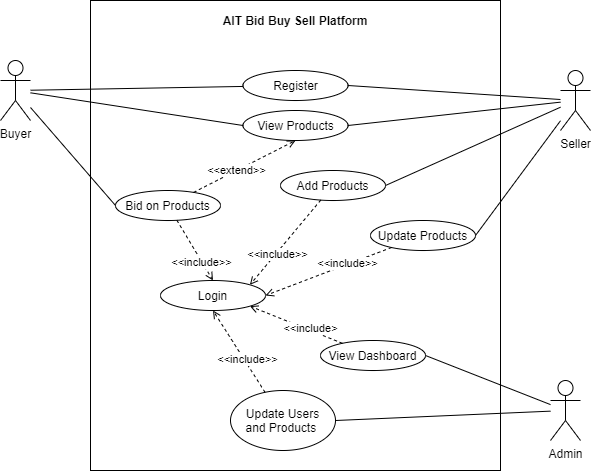

The diagram above was exported from draw.io. Its source (the exported page's mxGraphModel, read from the mxfile embedded in the PNG):
<mxGraphModel dx="1038" dy="1688" grid="1" gridSize="10" guides="1" tooltips="1" connect="1" arrows="1" fold="1" page="1" pageScale="1" pageWidth="850" pageHeight="1100" math="0" shadow="0">
  <root>
    <mxCell id="0" />
    <mxCell id="1" parent="0" />
    <mxCell id="Py5RA3t2WvMCrXxmDS8U-17" style="rounded=0;orthogonalLoop=1;jettySize=auto;html=1;endArrow=none;endFill=0;" parent="1" source="Py5RA3t2WvMCrXxmDS8U-1" target="Py5RA3t2WvMCrXxmDS8U-6" edge="1">
      <mxGeometry relative="1" as="geometry" />
    </mxCell>
    <mxCell id="Py5RA3t2WvMCrXxmDS8U-18" style="edgeStyle=none;rounded=0;orthogonalLoop=1;jettySize=auto;html=1;entryX=0;entryY=0.5;entryDx=0;entryDy=0;endArrow=none;endFill=0;" parent="1" source="Py5RA3t2WvMCrXxmDS8U-1" target="Py5RA3t2WvMCrXxmDS8U-13" edge="1">
      <mxGeometry relative="1" as="geometry" />
    </mxCell>
    <mxCell id="eYiXKId5SmBRFBNcm-DG-9" style="edgeStyle=none;rounded=0;orthogonalLoop=1;jettySize=auto;html=1;entryX=0;entryY=0.5;entryDx=0;entryDy=0;endArrow=none;endFill=0;" parent="1" target="Py5RA3t2WvMCrXxmDS8U-25" edge="1">
      <mxGeometry relative="1" as="geometry">
        <mxPoint x="140" y="-33" as="sourcePoint" />
      </mxGeometry>
    </mxCell>
    <mxCell id="Py5RA3t2WvMCrXxmDS8U-1" value="Buyer" style="shape=umlActor;verticalLabelPosition=bottom;verticalAlign=top;html=1;outlineConnect=0;" parent="1" vertex="1">
      <mxGeometry x="110" y="-80" width="30" height="60" as="geometry" />
    </mxCell>
    <mxCell id="Py5RA3t2WvMCrXxmDS8U-2" value="" style="rounded=0;whiteSpace=wrap;html=1;fillColor=none;" parent="1" vertex="1">
      <mxGeometry x="200" y="-140" width="410" height="470" as="geometry" />
    </mxCell>
    <mxCell id="Py5RA3t2WvMCrXxmDS8U-6" value="Register" style="ellipse;whiteSpace=wrap;html=1;fillColor=none;" parent="1" vertex="1">
      <mxGeometry x="352.5" y="-70" width="105" height="30" as="geometry" />
    </mxCell>
    <mxCell id="Py5RA3t2WvMCrXxmDS8U-13" value="View Products" style="ellipse;whiteSpace=wrap;html=1;fillColor=none;" parent="1" vertex="1">
      <mxGeometry x="352.5" y="-30" width="105" height="30" as="geometry" />
    </mxCell>
    <mxCell id="Py5RA3t2WvMCrXxmDS8U-14" value="Login" style="ellipse;whiteSpace=wrap;html=1;fillColor=none;" parent="1" vertex="1">
      <mxGeometry x="270" y="140" width="105" height="30" as="geometry" />
    </mxCell>
    <mxCell id="Py5RA3t2WvMCrXxmDS8U-15" value="AIT Bid Buy Sell Platform" style="text;html=1;strokeColor=none;fillColor=none;align=center;verticalAlign=middle;whiteSpace=wrap;rounded=0;fontStyle=1" parent="1" vertex="1">
      <mxGeometry x="325" y="-130" width="160" height="20" as="geometry" />
    </mxCell>
    <mxCell id="eYiXKId5SmBRFBNcm-DG-15" style="edgeStyle=none;rounded=0;jumpStyle=none;orthogonalLoop=1;jettySize=auto;html=1;entryX=1;entryY=0;entryDx=0;entryDy=0;dashed=1;endArrow=open;endFill=0;" parent="1" source="Py5RA3t2WvMCrXxmDS8U-16" target="Py5RA3t2WvMCrXxmDS8U-14" edge="1">
      <mxGeometry relative="1" as="geometry" />
    </mxCell>
    <mxCell id="eYiXKId5SmBRFBNcm-DG-16" value="&amp;lt;&amp;lt;include&amp;gt;&amp;gt;" style="edgeLabel;html=1;align=center;verticalAlign=middle;resizable=0;points=[];" parent="eYiXKId5SmBRFBNcm-DG-15" vertex="1" connectable="0">
      <mxGeometry x="0.2413" y="1" relative="1" as="geometry">
        <mxPoint as="offset" />
      </mxGeometry>
    </mxCell>
    <mxCell id="Py5RA3t2WvMCrXxmDS8U-16" value="Add Products" style="ellipse;whiteSpace=wrap;html=1;fillColor=none;" parent="1" vertex="1">
      <mxGeometry x="390" y="30" width="105" height="30" as="geometry" />
    </mxCell>
    <mxCell id="Py5RA3t2WvMCrXxmDS8U-20" style="edgeStyle=none;rounded=0;orthogonalLoop=1;jettySize=auto;html=1;entryX=1;entryY=0.5;entryDx=0;entryDy=0;endArrow=none;endFill=0;" parent="1" source="Py5RA3t2WvMCrXxmDS8U-19" target="Py5RA3t2WvMCrXxmDS8U-6" edge="1">
      <mxGeometry relative="1" as="geometry" />
    </mxCell>
    <mxCell id="eYiXKId5SmBRFBNcm-DG-5" style="rounded=0;orthogonalLoop=1;jettySize=auto;html=1;entryX=1;entryY=0.5;entryDx=0;entryDy=0;endArrow=none;endFill=0;" parent="1" source="Py5RA3t2WvMCrXxmDS8U-19" target="Py5RA3t2WvMCrXxmDS8U-13" edge="1">
      <mxGeometry relative="1" as="geometry" />
    </mxCell>
    <mxCell id="eYiXKId5SmBRFBNcm-DG-7" style="edgeStyle=none;rounded=0;orthogonalLoop=1;jettySize=auto;html=1;entryX=1;entryY=0.5;entryDx=0;entryDy=0;endArrow=none;endFill=0;" parent="1" source="Py5RA3t2WvMCrXxmDS8U-19" target="Py5RA3t2WvMCrXxmDS8U-16" edge="1">
      <mxGeometry relative="1" as="geometry" />
    </mxCell>
    <mxCell id="eYiXKId5SmBRFBNcm-DG-8" style="edgeStyle=none;rounded=0;orthogonalLoop=1;jettySize=auto;html=1;entryX=1;entryY=0.5;entryDx=0;entryDy=0;endArrow=none;endFill=0;" parent="1" source="Py5RA3t2WvMCrXxmDS8U-19" target="Py5RA3t2WvMCrXxmDS8U-22" edge="1">
      <mxGeometry relative="1" as="geometry" />
    </mxCell>
    <mxCell id="Py5RA3t2WvMCrXxmDS8U-19" value="Seller" style="shape=umlActor;verticalLabelPosition=bottom;verticalAlign=top;html=1;outlineConnect=0;" parent="1" vertex="1">
      <mxGeometry x="670" y="-70" width="30" height="60" as="geometry" />
    </mxCell>
    <mxCell id="eYiXKId5SmBRFBNcm-DG-18" style="edgeStyle=none;rounded=0;jumpStyle=none;orthogonalLoop=1;jettySize=auto;html=1;entryX=1;entryY=0.5;entryDx=0;entryDy=0;dashed=1;endArrow=open;endFill=0;" parent="1" source="Py5RA3t2WvMCrXxmDS8U-22" target="Py5RA3t2WvMCrXxmDS8U-14" edge="1">
      <mxGeometry relative="1" as="geometry" />
    </mxCell>
    <mxCell id="eYiXKId5SmBRFBNcm-DG-20" value="&amp;lt;&amp;lt;include&amp;gt;&amp;gt;" style="edgeLabel;html=1;align=center;verticalAlign=middle;resizable=0;points=[];" parent="eYiXKId5SmBRFBNcm-DG-18" vertex="1" connectable="0">
      <mxGeometry x="-0.308" y="-1" relative="1" as="geometry">
        <mxPoint as="offset" />
      </mxGeometry>
    </mxCell>
    <mxCell id="Py5RA3t2WvMCrXxmDS8U-22" value="Update Products" style="ellipse;whiteSpace=wrap;html=1;fillColor=none;" parent="1" vertex="1">
      <mxGeometry x="480" y="80" width="105" height="30" as="geometry" />
    </mxCell>
    <mxCell id="eYiXKId5SmBRFBNcm-DG-28" style="edgeStyle=none;rounded=0;jumpStyle=none;orthogonalLoop=1;jettySize=auto;html=1;entryX=1;entryY=0.5;entryDx=0;entryDy=0;endArrow=none;endFill=0;" parent="1" source="Py5RA3t2WvMCrXxmDS8U-23" target="eYiXKId5SmBRFBNcm-DG-25" edge="1">
      <mxGeometry relative="1" as="geometry" />
    </mxCell>
    <mxCell id="eYiXKId5SmBRFBNcm-DG-32" style="edgeStyle=none;rounded=0;jumpStyle=none;orthogonalLoop=1;jettySize=auto;html=1;entryX=1;entryY=0.5;entryDx=0;entryDy=0;endArrow=none;endFill=0;" parent="1" source="Py5RA3t2WvMCrXxmDS8U-23" target="Py5RA3t2WvMCrXxmDS8U-26" edge="1">
      <mxGeometry relative="1" as="geometry" />
    </mxCell>
    <mxCell id="Py5RA3t2WvMCrXxmDS8U-23" value="Admin" style="shape=umlActor;verticalLabelPosition=bottom;verticalAlign=top;html=1;outlineConnect=0;" parent="1" vertex="1">
      <mxGeometry x="660" y="240" width="30" height="60" as="geometry" />
    </mxCell>
    <mxCell id="eYiXKId5SmBRFBNcm-DG-17" style="edgeStyle=none;rounded=0;jumpStyle=none;orthogonalLoop=1;jettySize=auto;html=1;entryX=0.5;entryY=0;entryDx=0;entryDy=0;dashed=1;endArrow=open;endFill=0;" parent="1" source="Py5RA3t2WvMCrXxmDS8U-25" target="Py5RA3t2WvMCrXxmDS8U-14" edge="1">
      <mxGeometry relative="1" as="geometry" />
    </mxCell>
    <mxCell id="eYiXKId5SmBRFBNcm-DG-19" value="&amp;lt;&amp;lt;include&amp;gt;&amp;gt;" style="edgeLabel;html=1;align=center;verticalAlign=middle;resizable=0;points=[];" parent="eYiXKId5SmBRFBNcm-DG-17" vertex="1" connectable="0">
      <mxGeometry x="0.3598" y="-1" relative="1" as="geometry">
        <mxPoint as="offset" />
      </mxGeometry>
    </mxCell>
    <mxCell id="eYiXKId5SmBRFBNcm-DG-30" style="edgeStyle=none;rounded=0;jumpStyle=none;orthogonalLoop=1;jettySize=auto;html=1;entryX=0.5;entryY=1;entryDx=0;entryDy=0;endArrow=open;endFill=0;dashed=1;" parent="1" source="Py5RA3t2WvMCrXxmDS8U-25" target="Py5RA3t2WvMCrXxmDS8U-13" edge="1">
      <mxGeometry relative="1" as="geometry" />
    </mxCell>
    <mxCell id="eYiXKId5SmBRFBNcm-DG-31" value="&amp;lt;&amp;lt;extend&amp;gt;&amp;gt;" style="edgeLabel;html=1;align=center;verticalAlign=middle;resizable=0;points=[];" parent="eYiXKId5SmBRFBNcm-DG-30" vertex="1" connectable="0">
      <mxGeometry x="-0.162" y="1" relative="1" as="geometry">
        <mxPoint as="offset" />
      </mxGeometry>
    </mxCell>
    <mxCell id="Py5RA3t2WvMCrXxmDS8U-25" value="Bid on Products" style="ellipse;whiteSpace=wrap;html=1;fillColor=none;" parent="1" vertex="1">
      <mxGeometry x="225" y="50" width="105" height="30" as="geometry" />
    </mxCell>
    <mxCell id="eYiXKId5SmBRFBNcm-DG-23" style="edgeStyle=none;rounded=0;jumpStyle=none;orthogonalLoop=1;jettySize=auto;html=1;entryX=0.5;entryY=1;entryDx=0;entryDy=0;dashed=1;endArrow=open;endFill=0;" parent="1" source="Py5RA3t2WvMCrXxmDS8U-26" target="Py5RA3t2WvMCrXxmDS8U-14" edge="1">
      <mxGeometry relative="1" as="geometry" />
    </mxCell>
    <mxCell id="eYiXKId5SmBRFBNcm-DG-24" value="&amp;lt;&amp;lt;include&amp;gt;&amp;gt;" style="edgeLabel;html=1;align=center;verticalAlign=middle;resizable=0;points=[];" parent="eYiXKId5SmBRFBNcm-DG-23" vertex="1" connectable="0">
      <mxGeometry x="-0.2102" y="-3" relative="1" as="geometry">
        <mxPoint as="offset" />
      </mxGeometry>
    </mxCell>
    <mxCell id="Py5RA3t2WvMCrXxmDS8U-26" value="Update Users&lt;br&gt;and Products&amp;nbsp;" style="ellipse;whiteSpace=wrap;html=1;fillColor=none;" parent="1" vertex="1">
      <mxGeometry x="340" y="250" width="105" height="60" as="geometry" />
    </mxCell>
    <mxCell id="eYiXKId5SmBRFBNcm-DG-26" style="edgeStyle=none;rounded=0;jumpStyle=none;orthogonalLoop=1;jettySize=auto;html=1;entryX=1;entryY=1;entryDx=0;entryDy=0;dashed=1;endArrow=open;endFill=0;" parent="1" source="eYiXKId5SmBRFBNcm-DG-25" target="Py5RA3t2WvMCrXxmDS8U-14" edge="1">
      <mxGeometry relative="1" as="geometry" />
    </mxCell>
    <mxCell id="eYiXKId5SmBRFBNcm-DG-27" value="&amp;lt;&amp;lt;include&amp;gt;" style="edgeLabel;html=1;align=center;verticalAlign=middle;resizable=0;points=[];" parent="eYiXKId5SmBRFBNcm-DG-26" vertex="1" connectable="0">
      <mxGeometry x="-0.2543" y="-2" relative="1" as="geometry">
        <mxPoint x="1" as="offset" />
      </mxGeometry>
    </mxCell>
    <mxCell id="eYiXKId5SmBRFBNcm-DG-25" value="View Dashboard" style="ellipse;whiteSpace=wrap;html=1;fillColor=none;" parent="1" vertex="1">
      <mxGeometry x="430" y="200" width="105" height="30" as="geometry" />
    </mxCell>
  </root>
</mxGraphModel>